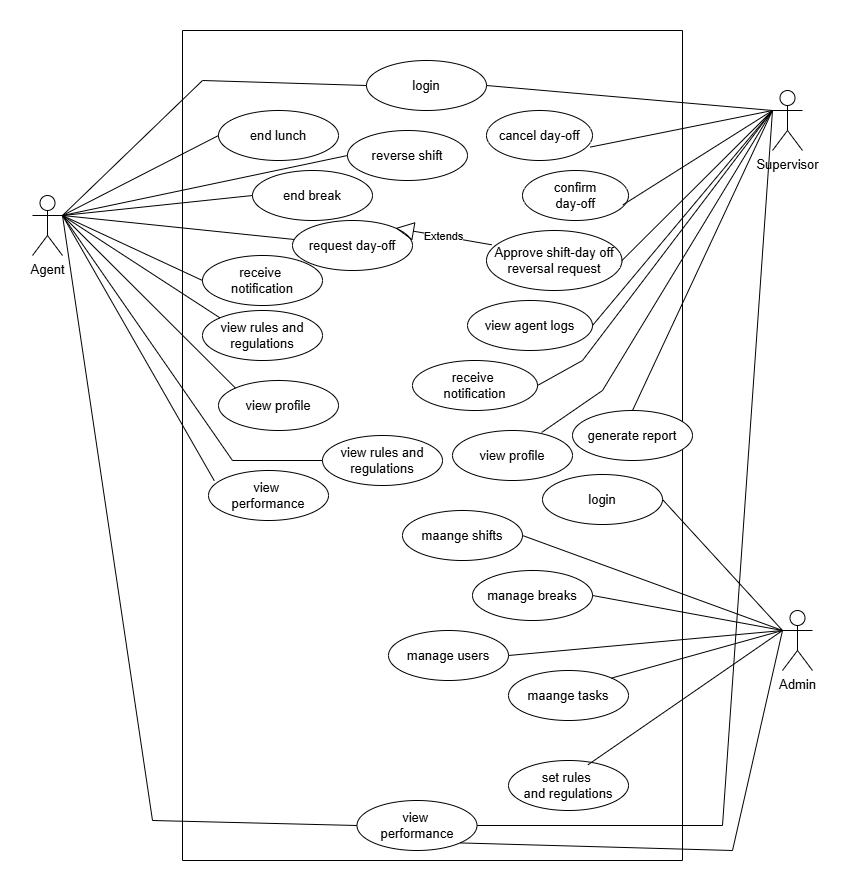

The diagram above was exported from draw.io. Its source (the exported page's mxGraphModel, read from the mxfile embedded in the PNG):
<mxGraphModel dx="1246" dy="730" grid="1" gridSize="10" guides="1" tooltips="1" connect="1" arrows="1" fold="1" page="1" pageScale="1" pageWidth="827" pageHeight="1169" math="0" shadow="0">
  <root>
    <mxCell id="0" />
    <mxCell id="1" parent="0" />
    <mxCell id="0B7StvNvtH4fB3iazaUZ-2" parent="1" style="swimlane;startSize=0;fontStyle=0;fontSize=13;" value="" vertex="1">
      <mxGeometry height="830" width="500" x="170" y="90" as="geometry" />
    </mxCell>
    <mxCell id="0B7StvNvtH4fB3iazaUZ-7" parent="0B7StvNvtH4fB3iazaUZ-2" style="ellipse;whiteSpace=wrap;html=1;fontStyle=0;fontSize=13;" value="login" vertex="1">
      <mxGeometry height="50" width="120" x="184" y="30" as="geometry" />
    </mxCell>
    <mxCell id="0B7StvNvtH4fB3iazaUZ-8" parent="0B7StvNvtH4fB3iazaUZ-2" style="ellipse;whiteSpace=wrap;html=1;fontStyle=0;fontSize=13;" value="end lunch" vertex="1">
      <mxGeometry height="50" width="120" x="36" y="80" as="geometry" />
    </mxCell>
    <mxCell id="0B7StvNvtH4fB3iazaUZ-9" parent="0B7StvNvtH4fB3iazaUZ-2" style="ellipse;whiteSpace=wrap;html=1;fontStyle=0;fontSize=13;" value="end break" vertex="1">
      <mxGeometry height="50" width="120" x="70" y="140" as="geometry" />
    </mxCell>
    <mxCell id="0B7StvNvtH4fB3iazaUZ-10" parent="0B7StvNvtH4fB3iazaUZ-2" style="ellipse;whiteSpace=wrap;html=1;fontStyle=0;fontSize=13;" value="reverse shift" vertex="1">
      <mxGeometry height="50" width="120" x="165" y="100" as="geometry" />
    </mxCell>
    <mxCell id="0B7StvNvtH4fB3iazaUZ-11" parent="0B7StvNvtH4fB3iazaUZ-2" style="ellipse;whiteSpace=wrap;html=1;fontStyle=0;fontSize=13;" value="receive&amp;nbsp;&lt;div&gt;notification&lt;/div&gt;" vertex="1">
      <mxGeometry height="50" width="120" x="20" y="225" as="geometry" />
    </mxCell>
    <mxCell id="0B7StvNvtH4fB3iazaUZ-12" parent="0B7StvNvtH4fB3iazaUZ-2" style="ellipse;whiteSpace=wrap;html=1;fontStyle=0;fontSize=13;" value="request day-off" vertex="1">
      <mxGeometry height="50" width="120" x="110" y="190" as="geometry" />
    </mxCell>
    <mxCell id="0B7StvNvtH4fB3iazaUZ-13" parent="0B7StvNvtH4fB3iazaUZ-2" style="ellipse;whiteSpace=wrap;html=1;fontStyle=0;fontSize=13;" value="view rules and regulations" vertex="1">
      <mxGeometry height="50" width="120" x="20" y="280" as="geometry" />
    </mxCell>
    <mxCell id="0B7StvNvtH4fB3iazaUZ-14" parent="0B7StvNvtH4fB3iazaUZ-2" style="ellipse;whiteSpace=wrap;html=1;fontStyle=0;fontSize=13;" value="view profile" vertex="1">
      <mxGeometry height="50" width="120" x="36" y="350" as="geometry" />
    </mxCell>
    <mxCell id="0B7StvNvtH4fB3iazaUZ-15" parent="0B7StvNvtH4fB3iazaUZ-2" style="ellipse;whiteSpace=wrap;html=1;fontStyle=0;fontSize=13;" value="view rules and regulations" vertex="1">
      <mxGeometry height="50" width="120" x="140" y="405" as="geometry" />
    </mxCell>
    <mxCell id="0B7StvNvtH4fB3iazaUZ-16" parent="0B7StvNvtH4fB3iazaUZ-2" style="ellipse;whiteSpace=wrap;html=1;fontStyle=0;fontSize=13;" value="view&amp;nbsp;&lt;div&gt;performance&lt;/div&gt;" vertex="1">
      <mxGeometry height="50" width="120" x="26" y="440" as="geometry" />
    </mxCell>
    <mxCell id="0B7StvNvtH4fB3iazaUZ-27" parent="0B7StvNvtH4fB3iazaUZ-2" style="ellipse;whiteSpace=wrap;html=1;fontStyle=0;fontSize=13;" value="view&amp;nbsp;&lt;div&gt;performance&lt;/div&gt;" vertex="1">
      <mxGeometry height="50" width="120" x="174.5" y="770" as="geometry" />
    </mxCell>
    <mxCell id="0B7StvNvtH4fB3iazaUZ-34" parent="0B7StvNvtH4fB3iazaUZ-2" style="ellipse;whiteSpace=wrap;html=1;fontStyle=0;fontSize=13;" value="confirm&lt;div&gt;day-off&lt;/div&gt;" vertex="1">
      <mxGeometry height="50" width="106" x="340" y="140" as="geometry" />
    </mxCell>
    <mxCell id="0B7StvNvtH4fB3iazaUZ-35" parent="0B7StvNvtH4fB3iazaUZ-2" style="ellipse;whiteSpace=wrap;html=1;fontStyle=0;fontSize=13;" value="cancel day-off" vertex="1">
      <mxGeometry height="50" width="106" x="304" y="80" as="geometry" />
    </mxCell>
    <mxCell id="0B7StvNvtH4fB3iazaUZ-36" parent="0B7StvNvtH4fB3iazaUZ-2" style="ellipse;whiteSpace=wrap;html=1;fontStyle=0;fontSize=13;" value="Approve shift-day off reversal request" vertex="1">
      <mxGeometry height="60" width="135.5" x="304" y="200" as="geometry" />
    </mxCell>
    <mxCell id="0B7StvNvtH4fB3iazaUZ-37" parent="0B7StvNvtH4fB3iazaUZ-2" style="ellipse;whiteSpace=wrap;html=1;fontStyle=0;fontSize=13;" value="view agent logs" vertex="1">
      <mxGeometry height="50" width="125" x="285" y="270" as="geometry" />
    </mxCell>
    <mxCell id="0B7StvNvtH4fB3iazaUZ-38" parent="0B7StvNvtH4fB3iazaUZ-2" style="ellipse;whiteSpace=wrap;html=1;fontStyle=0;fontSize=13;" value="receive&amp;nbsp;&lt;div&gt;notification&lt;/div&gt;" vertex="1">
      <mxGeometry height="50" width="125" x="230" y="330" as="geometry" />
    </mxCell>
    <mxCell id="0B7StvNvtH4fB3iazaUZ-39" parent="0B7StvNvtH4fB3iazaUZ-2" style="ellipse;whiteSpace=wrap;html=1;fontStyle=0;fontSize=13;" value="view profile" vertex="1">
      <mxGeometry height="50" width="120" x="270" y="400" as="geometry" />
    </mxCell>
    <mxCell id="0B7StvNvtH4fB3iazaUZ-40" parent="0B7StvNvtH4fB3iazaUZ-2" style="ellipse;whiteSpace=wrap;html=1;fontStyle=0;fontSize=13;" value="generate report" vertex="1">
      <mxGeometry height="50" width="120" x="390" y="380" as="geometry" />
    </mxCell>
    <mxCell id="0B7StvNvtH4fB3iazaUZ-49" parent="0B7StvNvtH4fB3iazaUZ-2" style="ellipse;whiteSpace=wrap;html=1;fontStyle=0;fontSize=13;" value="login" vertex="1">
      <mxGeometry height="50" width="120" x="360" y="444" as="geometry" />
    </mxCell>
    <mxCell id="0B7StvNvtH4fB3iazaUZ-50" parent="0B7StvNvtH4fB3iazaUZ-2" style="ellipse;whiteSpace=wrap;html=1;fontStyle=0;fontSize=13;" value="maange shifts" vertex="1">
      <mxGeometry height="50" width="120" x="220" y="480" as="geometry" />
    </mxCell>
    <mxCell id="0B7StvNvtH4fB3iazaUZ-51" parent="0B7StvNvtH4fB3iazaUZ-2" style="ellipse;whiteSpace=wrap;html=1;fontStyle=0;fontSize=13;" value="manage users" vertex="1">
      <mxGeometry height="50" width="120" x="206" y="600" as="geometry" />
    </mxCell>
    <mxCell id="0B7StvNvtH4fB3iazaUZ-52" parent="0B7StvNvtH4fB3iazaUZ-2" style="ellipse;whiteSpace=wrap;html=1;fontStyle=0;fontSize=13;" value="manage breaks" vertex="1">
      <mxGeometry height="50" width="120" x="290" y="540" as="geometry" />
    </mxCell>
    <mxCell id="0B7StvNvtH4fB3iazaUZ-53" parent="0B7StvNvtH4fB3iazaUZ-2" style="ellipse;whiteSpace=wrap;html=1;fontStyle=0;fontSize=13;" value="maange tasks" vertex="1">
      <mxGeometry height="50" width="120" x="326" y="640" as="geometry" />
    </mxCell>
    <mxCell id="0B7StvNvtH4fB3iazaUZ-54" parent="0B7StvNvtH4fB3iazaUZ-2" style="ellipse;whiteSpace=wrap;html=1;fontStyle=0;fontSize=13;" value="set rules&amp;nbsp;&lt;div&gt;and regulations&lt;/div&gt;" vertex="1">
      <mxGeometry height="50" width="120" x="326" y="730" as="geometry" />
    </mxCell>
    <mxCell id="0B7StvNvtH4fB3iazaUZ-62" edge="1" parent="0B7StvNvtH4fB3iazaUZ-2" source="0B7StvNvtH4fB3iazaUZ-36" style="endArrow=block;endSize=16;endFill=0;html=1;rounded=0;exitX=0.038;exitY=0.238;exitDx=0;exitDy=0;exitPerimeter=0;entryX=1;entryY=0;entryDx=0;entryDy=0;" target="0B7StvNvtH4fB3iazaUZ-12" value="Extends">
      <mxGeometry relative="1" width="160" as="geometry">
        <mxPoint x="290" y="190" as="sourcePoint" />
        <mxPoint x="450" y="190" as="targetPoint" />
      </mxGeometry>
    </mxCell>
    <mxCell id="0B7StvNvtH4fB3iazaUZ-3" parent="1" style="shape=umlActor;verticalLabelPosition=bottom;verticalAlign=top;html=1;outlineConnect=0;fontStyle=0;fontSize=13;" value="Agent" vertex="1">
      <mxGeometry height="60" width="30" x="20" y="255" as="geometry" />
    </mxCell>
    <mxCell id="0B7StvNvtH4fB3iazaUZ-4" parent="1" style="shape=umlActor;verticalLabelPosition=bottom;verticalAlign=top;html=1;outlineConnect=0;fontStyle=0;fontSize=13;" value="Admin" vertex="1">
      <mxGeometry height="60" width="30" x="770" y="670" as="geometry" />
    </mxCell>
    <mxCell id="0B7StvNvtH4fB3iazaUZ-5" parent="1" style="shape=umlActor;verticalLabelPosition=bottom;verticalAlign=top;html=1;outlineConnect=0;fontStyle=0;fontSize=13;" value="Supervisor" vertex="1">
      <mxGeometry height="60" width="30" x="760" y="150" as="geometry" />
    </mxCell>
    <mxCell id="0B7StvNvtH4fB3iazaUZ-17" edge="1" parent="1" source="0B7StvNvtH4fB3iazaUZ-3" style="endArrow=none;html=1;rounded=0;exitX=1;exitY=0.3333333333333333;exitDx=0;exitDy=0;exitPerimeter=0;entryX=0;entryY=0.5;entryDx=0;entryDy=0;fontStyle=0;fontSize=13;" target="0B7StvNvtH4fB3iazaUZ-7" value="">
      <mxGeometry height="50" relative="1" width="50" as="geometry">
        <Array as="points">
          <mxPoint x="190" y="140" />
        </Array>
        <mxPoint x="360" y="390" as="sourcePoint" />
        <mxPoint x="410" y="340" as="targetPoint" />
      </mxGeometry>
    </mxCell>
    <mxCell id="0B7StvNvtH4fB3iazaUZ-18" edge="1" parent="1" source="0B7StvNvtH4fB3iazaUZ-3" style="endArrow=none;html=1;rounded=0;exitX=1;exitY=0.3333333333333333;exitDx=0;exitDy=0;exitPerimeter=0;entryX=0;entryY=0.5;entryDx=0;entryDy=0;fontStyle=0;fontSize=13;" target="0B7StvNvtH4fB3iazaUZ-8" value="">
      <mxGeometry height="50" relative="1" width="50" as="geometry">
        <mxPoint x="180" y="270" as="sourcePoint" />
        <mxPoint x="230" y="220" as="targetPoint" />
      </mxGeometry>
    </mxCell>
    <mxCell id="0B7StvNvtH4fB3iazaUZ-19" edge="1" parent="1" source="0B7StvNvtH4fB3iazaUZ-3" style="endArrow=none;html=1;rounded=0;exitX=1;exitY=0.3333333333333333;exitDx=0;exitDy=0;exitPerimeter=0;entryX=0;entryY=0.5;entryDx=0;entryDy=0;fontStyle=0;fontSize=13;" target="0B7StvNvtH4fB3iazaUZ-9" value="">
      <mxGeometry height="50" relative="1" width="50" as="geometry">
        <mxPoint x="150" y="360" as="sourcePoint" />
        <mxPoint x="200" y="310" as="targetPoint" />
      </mxGeometry>
    </mxCell>
    <mxCell id="0B7StvNvtH4fB3iazaUZ-21" edge="1" parent="1" source="0B7StvNvtH4fB3iazaUZ-3" style="endArrow=none;html=1;rounded=0;exitX=1;exitY=0.3333333333333333;exitDx=0;exitDy=0;exitPerimeter=0;fontStyle=0;fontSize=13;" target="0B7StvNvtH4fB3iazaUZ-12" value="">
      <mxGeometry height="50" relative="1" width="50" as="geometry">
        <mxPoint x="120" y="430" as="sourcePoint" />
        <mxPoint x="170" y="380" as="targetPoint" />
      </mxGeometry>
    </mxCell>
    <mxCell id="0B7StvNvtH4fB3iazaUZ-22" edge="1" parent="1" source="0B7StvNvtH4fB3iazaUZ-3" style="endArrow=none;html=1;rounded=0;exitX=1;exitY=0.3333333333333333;exitDx=0;exitDy=0;exitPerimeter=0;entryX=0;entryY=0.5;entryDx=0;entryDy=0;fontStyle=0;fontSize=13;" target="0B7StvNvtH4fB3iazaUZ-11" value="">
      <mxGeometry height="50" relative="1" width="50" as="geometry">
        <mxPoint x="70" y="440" as="sourcePoint" />
        <mxPoint x="120" y="390" as="targetPoint" />
      </mxGeometry>
    </mxCell>
    <mxCell id="0B7StvNvtH4fB3iazaUZ-23" edge="1" parent="1" source="0B7StvNvtH4fB3iazaUZ-3" style="endArrow=none;html=1;rounded=0;exitX=1;exitY=0.3333333333333333;exitDx=0;exitDy=0;exitPerimeter=0;entryX=0;entryY=0;entryDx=0;entryDy=0;fontStyle=0;fontSize=13;" target="0B7StvNvtH4fB3iazaUZ-14" value="">
      <mxGeometry height="50" relative="1" width="50" as="geometry">
        <mxPoint x="120" y="420" as="sourcePoint" />
        <mxPoint x="170" y="370" as="targetPoint" />
      </mxGeometry>
    </mxCell>
    <mxCell id="0B7StvNvtH4fB3iazaUZ-24" edge="1" parent="1" source="0B7StvNvtH4fB3iazaUZ-3" style="endArrow=none;html=1;rounded=0;exitX=1;exitY=0.3333333333333333;exitDx=0;exitDy=0;exitPerimeter=0;entryX=0.048;entryY=0.204;entryDx=0;entryDy=0;entryPerimeter=0;fontStyle=0;fontSize=13;" target="0B7StvNvtH4fB3iazaUZ-16" value="">
      <mxGeometry height="50" relative="1" width="50" as="geometry">
        <mxPoint x="80" y="460" as="sourcePoint" />
        <mxPoint x="130" y="410" as="targetPoint" />
      </mxGeometry>
    </mxCell>
    <mxCell id="0B7StvNvtH4fB3iazaUZ-25" edge="1" parent="1" source="0B7StvNvtH4fB3iazaUZ-3" style="endArrow=none;html=1;rounded=0;exitX=1;exitY=0.3333333333333333;exitDx=0;exitDy=0;exitPerimeter=0;entryX=0;entryY=0;entryDx=0;entryDy=0;fontStyle=0;fontSize=13;" target="0B7StvNvtH4fB3iazaUZ-13" value="">
      <mxGeometry height="50" relative="1" width="50" as="geometry">
        <mxPoint x="110" y="450" as="sourcePoint" />
        <mxPoint x="160" y="400" as="targetPoint" />
      </mxGeometry>
    </mxCell>
    <mxCell id="0B7StvNvtH4fB3iazaUZ-26" edge="1" parent="1" source="0B7StvNvtH4fB3iazaUZ-3" style="endArrow=none;html=1;rounded=0;exitX=1;exitY=0.3333333333333333;exitDx=0;exitDy=0;exitPerimeter=0;entryX=0;entryY=0.5;entryDx=0;entryDy=0;fontStyle=0;fontSize=13;" target="0B7StvNvtH4fB3iazaUZ-15" value="">
      <mxGeometry height="50" relative="1" width="50" as="geometry">
        <Array as="points">
          <mxPoint x="220" y="520" />
        </Array>
        <mxPoint x="50" y="450" as="sourcePoint" />
        <mxPoint x="100" y="400" as="targetPoint" />
      </mxGeometry>
    </mxCell>
    <mxCell id="0B7StvNvtH4fB3iazaUZ-28" edge="1" parent="1" source="0B7StvNvtH4fB3iazaUZ-3" style="endArrow=none;html=1;rounded=0;exitX=1;exitY=0.3333333333333333;exitDx=0;exitDy=0;exitPerimeter=0;entryX=0;entryY=0.5;entryDx=0;entryDy=0;fontStyle=0;fontSize=13;" target="0B7StvNvtH4fB3iazaUZ-27" value="">
      <mxGeometry height="50" relative="1" width="50" as="geometry">
        <Array as="points">
          <mxPoint x="140" y="880" />
        </Array>
        <mxPoint x="50" y="520" as="sourcePoint" />
        <mxPoint x="100" y="470" as="targetPoint" />
      </mxGeometry>
    </mxCell>
    <mxCell id="0B7StvNvtH4fB3iazaUZ-31" edge="1" parent="1" source="0B7StvNvtH4fB3iazaUZ-3" style="endArrow=none;html=1;rounded=0;exitX=1;exitY=0.3333333333333333;exitDx=0;exitDy=0;exitPerimeter=0;entryX=0;entryY=0.5;entryDx=0;entryDy=0;fontStyle=0;fontSize=13;" target="0B7StvNvtH4fB3iazaUZ-10" value="">
      <mxGeometry height="50" relative="1" width="50" as="geometry">
        <mxPoint x="180" y="270" as="sourcePoint" />
        <mxPoint x="230" y="220" as="targetPoint" />
      </mxGeometry>
    </mxCell>
    <mxCell id="0B7StvNvtH4fB3iazaUZ-33" edge="1" parent="1" source="0B7StvNvtH4fB3iazaUZ-7" style="endArrow=none;html=1;rounded=0;exitX=1;exitY=0.5;exitDx=0;exitDy=0;entryX=0;entryY=0.3333333333333333;entryDx=0;entryDy=0;entryPerimeter=0;fontStyle=0;fontSize=13;" target="0B7StvNvtH4fB3iazaUZ-5" value="">
      <mxGeometry height="50" relative="1" width="50" as="geometry">
        <mxPoint x="630" y="220" as="sourcePoint" />
        <mxPoint x="680" y="170" as="targetPoint" />
      </mxGeometry>
    </mxCell>
    <mxCell id="0B7StvNvtH4fB3iazaUZ-41" edge="1" parent="1" source="0B7StvNvtH4fB3iazaUZ-35" style="endArrow=none;html=1;rounded=0;exitX=0.976;exitY=0.733;exitDx=0;exitDy=0;exitPerimeter=0;entryX=0;entryY=0.3333333333333333;entryDx=0;entryDy=0;entryPerimeter=0;fontStyle=0;fontSize=13;" target="0B7StvNvtH4fB3iazaUZ-5" value="">
      <mxGeometry height="50" relative="1" width="50" as="geometry">
        <mxPoint x="650" y="460" as="sourcePoint" />
        <mxPoint x="700" y="410" as="targetPoint" />
      </mxGeometry>
    </mxCell>
    <mxCell id="0B7StvNvtH4fB3iazaUZ-42" edge="1" parent="1" source="0B7StvNvtH4fB3iazaUZ-34" style="endArrow=none;html=1;rounded=0;exitX=0.948;exitY=0.686;exitDx=0;exitDy=0;exitPerimeter=0;entryX=0;entryY=0.3333333333333333;entryDx=0;entryDy=0;entryPerimeter=0;fontStyle=0;fontSize=13;" target="0B7StvNvtH4fB3iazaUZ-5" value="">
      <mxGeometry height="50" relative="1" width="50" as="geometry">
        <mxPoint x="670" y="380" as="sourcePoint" />
        <mxPoint x="720" y="330" as="targetPoint" />
      </mxGeometry>
    </mxCell>
    <mxCell id="0B7StvNvtH4fB3iazaUZ-43" edge="1" parent="1" source="0B7StvNvtH4fB3iazaUZ-36" style="endArrow=none;html=1;rounded=0;exitX=1;exitY=0.5;exitDx=0;exitDy=0;entryX=0;entryY=0.3333333333333333;entryDx=0;entryDy=0;entryPerimeter=0;fontStyle=0;fontSize=13;" target="0B7StvNvtH4fB3iazaUZ-5" value="">
      <mxGeometry height="50" relative="1" width="50" as="geometry">
        <mxPoint x="680" y="390" as="sourcePoint" />
        <mxPoint x="730" y="340" as="targetPoint" />
      </mxGeometry>
    </mxCell>
    <mxCell id="0B7StvNvtH4fB3iazaUZ-44" edge="1" parent="1" source="0B7StvNvtH4fB3iazaUZ-37" style="endArrow=none;html=1;rounded=0;exitX=1;exitY=0.5;exitDx=0;exitDy=0;entryX=0;entryY=0.3333333333333333;entryDx=0;entryDy=0;entryPerimeter=0;fontStyle=0;fontSize=13;" target="0B7StvNvtH4fB3iazaUZ-5" value="">
      <mxGeometry height="50" relative="1" width="50" as="geometry">
        <mxPoint x="650" y="440" as="sourcePoint" />
        <mxPoint x="700" y="390" as="targetPoint" />
      </mxGeometry>
    </mxCell>
    <mxCell id="0B7StvNvtH4fB3iazaUZ-45" edge="1" parent="1" source="0B7StvNvtH4fB3iazaUZ-39" style="endArrow=none;html=1;rounded=0;exitX=0.743;exitY=0.039;exitDx=0;exitDy=0;entryX=0;entryY=0.3333333333333333;entryDx=0;entryDy=0;entryPerimeter=0;exitPerimeter=0;fontStyle=0;fontSize=13;" target="0B7StvNvtH4fB3iazaUZ-5" value="">
      <mxGeometry height="50" relative="1" width="50" as="geometry">
        <Array as="points">
          <mxPoint x="590" y="450" />
        </Array>
        <mxPoint x="650" y="460" as="sourcePoint" />
        <mxPoint x="700" y="410" as="targetPoint" />
      </mxGeometry>
    </mxCell>
    <mxCell id="0B7StvNvtH4fB3iazaUZ-46" edge="1" parent="1" source="0B7StvNvtH4fB3iazaUZ-40" style="endArrow=none;html=1;rounded=0;exitX=0.5;exitY=0;exitDx=0;exitDy=0;entryX=0;entryY=0.3333333333333333;entryDx=0;entryDy=0;entryPerimeter=0;fontStyle=0;fontSize=13;" target="0B7StvNvtH4fB3iazaUZ-5" value="">
      <mxGeometry height="50" relative="1" width="50" as="geometry">
        <mxPoint x="630" y="530" as="sourcePoint" />
        <mxPoint x="680" y="480" as="targetPoint" />
      </mxGeometry>
    </mxCell>
    <mxCell id="0B7StvNvtH4fB3iazaUZ-47" edge="1" parent="1" source="0B7StvNvtH4fB3iazaUZ-38" style="endArrow=none;html=1;rounded=0;entryX=0;entryY=0.3333333333333333;entryDx=0;entryDy=0;entryPerimeter=0;exitX=1;exitY=0.5;exitDx=0;exitDy=0;fontStyle=0;fontSize=13;" target="0B7StvNvtH4fB3iazaUZ-5" value="">
      <mxGeometry height="50" relative="1" width="50" as="geometry">
        <Array as="points">
          <mxPoint x="570" y="420" />
        </Array>
        <mxPoint x="590" y="430" as="sourcePoint" />
        <mxPoint x="640" y="380" as="targetPoint" />
      </mxGeometry>
    </mxCell>
    <mxCell id="0B7StvNvtH4fB3iazaUZ-48" edge="1" parent="1" source="0B7StvNvtH4fB3iazaUZ-27" style="endArrow=none;html=1;rounded=0;exitX=1;exitY=0.5;exitDx=0;exitDy=0;entryX=0;entryY=0.3333333333333333;entryDx=0;entryDy=0;entryPerimeter=0;fontStyle=0;fontSize=13;" target="0B7StvNvtH4fB3iazaUZ-5" value="">
      <mxGeometry height="50" relative="1" width="50" as="geometry">
        <Array as="points">
          <mxPoint x="710" y="885" />
        </Array>
        <mxPoint x="660" y="480" as="sourcePoint" />
        <mxPoint x="710" y="430" as="targetPoint" />
      </mxGeometry>
    </mxCell>
    <mxCell id="0B7StvNvtH4fB3iazaUZ-55" edge="1" parent="1" source="0B7StvNvtH4fB3iazaUZ-4" style="endArrow=none;html=1;rounded=0;exitX=0;exitY=0.3333333333333333;exitDx=0;exitDy=0;exitPerimeter=0;entryX=1;entryY=0.5;entryDx=0;entryDy=0;fontStyle=0;fontSize=13;" target="0B7StvNvtH4fB3iazaUZ-49" value="">
      <mxGeometry height="50" relative="1" width="50" as="geometry">
        <mxPoint x="414.5" y="625" as="sourcePoint" />
        <mxPoint x="655.2106781186548" y="665" as="targetPoint" />
      </mxGeometry>
    </mxCell>
    <mxCell id="0B7StvNvtH4fB3iazaUZ-56" edge="1" parent="1" source="0B7StvNvtH4fB3iazaUZ-50" style="endArrow=none;html=1;rounded=0;entryX=0;entryY=0.3333333333333333;entryDx=0;entryDy=0;entryPerimeter=0;exitX=1;exitY=0.5;exitDx=0;exitDy=0;fontStyle=0;fontSize=13;" target="0B7StvNvtH4fB3iazaUZ-4" value="">
      <mxGeometry height="50" relative="1" width="50" as="geometry">
        <mxPoint x="610" y="730" as="sourcePoint" />
        <mxPoint x="660" y="680" as="targetPoint" />
      </mxGeometry>
    </mxCell>
    <mxCell id="0B7StvNvtH4fB3iazaUZ-57" edge="1" parent="1" source="0B7StvNvtH4fB3iazaUZ-53" style="endArrow=none;html=1;rounded=0;entryX=0;entryY=0.3333333333333333;entryDx=0;entryDy=0;entryPerimeter=0;exitX=1;exitY=0;exitDx=0;exitDy=0;fontStyle=0;fontSize=13;" target="0B7StvNvtH4fB3iazaUZ-4" value="">
      <mxGeometry height="50" relative="1" width="50" as="geometry">
        <mxPoint x="670" y="790" as="sourcePoint" />
        <mxPoint x="720" y="740" as="targetPoint" />
      </mxGeometry>
    </mxCell>
    <mxCell id="0B7StvNvtH4fB3iazaUZ-58" edge="1" parent="1" source="0B7StvNvtH4fB3iazaUZ-52" style="endArrow=none;html=1;rounded=0;entryX=0;entryY=0.3333333333333333;entryDx=0;entryDy=0;entryPerimeter=0;exitX=1;exitY=0.5;exitDx=0;exitDy=0;fontStyle=0;fontSize=13;" target="0B7StvNvtH4fB3iazaUZ-4" value="">
      <mxGeometry height="50" relative="1" width="50" as="geometry">
        <mxPoint x="560" y="740" as="sourcePoint" />
        <mxPoint x="610" y="690" as="targetPoint" />
      </mxGeometry>
    </mxCell>
    <mxCell id="0B7StvNvtH4fB3iazaUZ-59" edge="1" parent="1" source="0B7StvNvtH4fB3iazaUZ-51" style="endArrow=none;html=1;rounded=0;exitX=1;exitY=0.5;exitDx=0;exitDy=0;entryX=0;entryY=0.3333333333333333;entryDx=0;entryDy=0;entryPerimeter=0;fontStyle=0;fontSize=13;" target="0B7StvNvtH4fB3iazaUZ-4" value="">
      <mxGeometry height="50" relative="1" width="50" as="geometry">
        <mxPoint x="530" y="730" as="sourcePoint" />
        <mxPoint x="580" y="680" as="targetPoint" />
      </mxGeometry>
    </mxCell>
    <mxCell id="0B7StvNvtH4fB3iazaUZ-60" edge="1" parent="1" source="0B7StvNvtH4fB3iazaUZ-54" style="endArrow=none;html=1;rounded=0;exitX=0.662;exitY=0.086;exitDx=0;exitDy=0;exitPerimeter=0;entryX=0;entryY=0.3333333333333333;entryDx=0;entryDy=0;entryPerimeter=0;fontStyle=0;fontSize=13;" target="0B7StvNvtH4fB3iazaUZ-4" value="">
      <mxGeometry height="50" relative="1" width="50" as="geometry">
        <mxPoint x="680" y="820" as="sourcePoint" />
        <mxPoint x="730" y="770" as="targetPoint" />
      </mxGeometry>
    </mxCell>
    <mxCell id="0B7StvNvtH4fB3iazaUZ-61" edge="1" parent="1" source="0B7StvNvtH4fB3iazaUZ-27" style="endArrow=none;html=1;rounded=0;exitX=1;exitY=1;exitDx=0;exitDy=0;entryX=0;entryY=0.3333333333333333;entryDx=0;entryDy=0;entryPerimeter=0;fontStyle=0;fontSize=13;" target="0B7StvNvtH4fB3iazaUZ-4" value="">
      <mxGeometry height="50" relative="1" width="50" as="geometry">
        <Array as="points">
          <mxPoint x="720" y="910" />
        </Array>
        <mxPoint x="720" y="860" as="sourcePoint" />
        <mxPoint x="770" y="810" as="targetPoint" />
      </mxGeometry>
    </mxCell>
  </root>
</mxGraphModel>